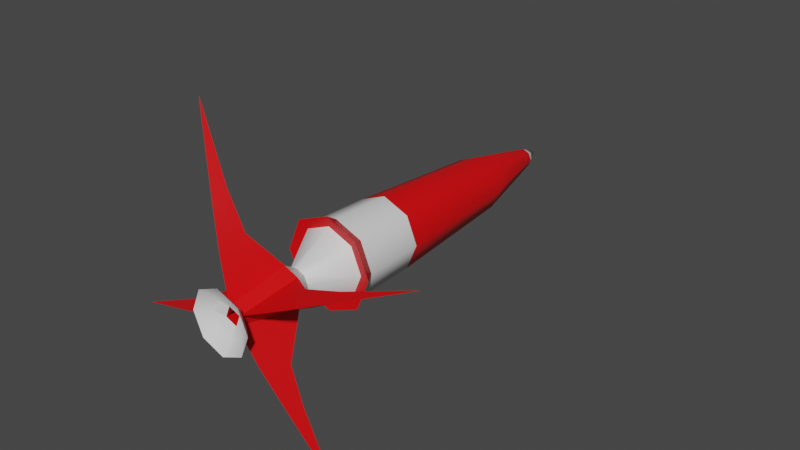 # Source: PowerMissle.blend  (saved by Blender 2.82.7; exported with 4.5.12 LTS)
import bpy
from mathutils import Matrix  # noqa: F401  (used for matrix-valued properties, if any)

bpy.ops.wm.read_factory_settings(use_empty=True)
scene = bpy.context.scene
scene.name = 'Scene'

# ---- collections
col_collection = bpy.data.collections.new('Collection'); scene.collection.children.link(col_collection)

# ---- materials (node trees are filled in below, after node groups)
mat_powermisslered = bpy.data.materials.new('PowerMissleRed')
mat_powermisslered.use_transparent_shadow = False
mat_powermisslewhite = bpy.data.materials.new('PowerMissleWhite')
mat_powermisslewhite.use_transparent_shadow = False

# ---- node groups
ng_auto_smooth = bpy.data.node_groups.new('Auto Smooth', 'GeometryNodeTree')
_s = ng_auto_smooth.interface.new_socket(name='Geometry', in_out='OUTPUT', socket_type='NodeSocketGeometry')
_s = ng_auto_smooth.interface.new_socket(name='Geometry', in_out='INPUT', socket_type='NodeSocketGeometry')
_s = ng_auto_smooth.interface.new_socket(name='Angle', in_out='INPUT', socket_type='NodeSocketFloat')
_s.subtype = 'ANGLE'
_s.min_value = 0.0
_s.max_value = 3.142
ng_auto_smooth.is_modifier = True
_N = ng_auto_smooth.nodes; _L = ng_auto_smooth.links
n0 = _N.new('NodeGroupOutput'); n0.name = 'Group Output'; n0.location = (480, -100)
n1 = _N.new('NodeGroupInput'); n1.name = 'Group Input'; n1.location = (-420, -300)
n2 = _N.new('NodeGroupInput'); n2.name = 'Group Input.001'; n2.location = (-60, -100)
n3 = _N.new('GeometryNodeSetShadeSmooth'); n3.name = 'Set Shade Smooth'; n3.location = (120, -100)
n3.domain = 'EDGE'
n4 = _N.new('GeometryNodeSetShadeSmooth'); n4.name = 'Set Shade Smooth.001'; n4.location = (300, -100)
n5 = _N.new('GeometryNodeInputMeshEdgeAngle'); n5.name = 'Edge Angle'; n5.location = (-420, -220)
n6 = _N.new('GeometryNodeInputEdgeSmooth'); n6.name = 'Is Edge Smooth'; n6.location = (-60, -160)
n7 = _N.new('GeometryNodeInputShadeSmooth'); n7.name = 'Is Face Smooth'; n7.location = (-240, -340)
n8 = _N.new('FunctionNodeBooleanMath'); n8.name = 'Boolean Math'; n8.location = (-60, -220)
n9 = _N.new('FunctionNodeCompare'); n9.name = 'Compare'; n9.location = (-240, -180)
n9.operation = 'LESS_EQUAL'
_L.new(n5.outputs[0], n9.inputs[0])
_L.new(n4.outputs[0], n0.inputs[0])
_L.new(n1.outputs[1], n9.inputs[1])
_L.new(n9.outputs[0], n8.inputs[0])
_L.new(n7.outputs[0], n8.inputs[1])
_L.new(n2.outputs[0], n3.inputs[0])
_L.new(n6.outputs[0], n3.inputs[1])
_L.new(n3.outputs[0], n4.inputs[0])
_L.new(n8.outputs[0], n3.inputs[2])
n0.is_active_output = True

# ---- material node trees
mat_powermisslered.use_nodes = True; mat_powermisslered.node_tree.nodes.clear()
_N = mat_powermisslered.node_tree.nodes; _L = mat_powermisslered.node_tree.links
n0 = _N.new('ShaderNodeOutputMaterial'); n0.name = 'Material Output'; n0.location = (300, 300)
n1 = _N.new('ShaderNodeBsdfPrincipled'); n1.name = 'Principled BSDF'; n1.location = (10, 300)
n1.distribution = 'GGX'
n1.subsurface_method = 'BURLEY'
n1.inputs[0].default_value = (0.8, 0.0, 0.00216, 1.0)
n1.inputs[3].default_value = 1.45
n1.inputs[27].default_value = (0.0, 0.0, 0.0, 1.0)
n1.inputs[28].default_value = 1.0
_L.new(n1.outputs[0], n0.inputs[0])
n0.is_active_output = True
mat_powermisslewhite.use_nodes = True; mat_powermisslewhite.node_tree.nodes.clear()
_N = mat_powermisslewhite.node_tree.nodes; _L = mat_powermisslewhite.node_tree.links
n0 = _N.new('ShaderNodeOutputMaterial'); n0.name = 'Material Output'; n0.location = (300, 300)
n1 = _N.new('ShaderNodeBsdfPrincipled'); n1.name = 'Principled BSDF'; n1.location = (10, 300)
n1.distribution = 'GGX'
n1.subsurface_method = 'BURLEY'
n1.inputs[3].default_value = 1.45
n1.inputs[27].default_value = (0.0, 0.0, 0.0, 1.0)
n1.inputs[28].default_value = 1.0
_L.new(n1.outputs[0], n0.inputs[0])
n0.is_active_output = True

# ---- world
world_world = bpy.data.worlds.new('World'); scene.world = world_world
world_world.use_nodes = True; world_world.node_tree.nodes.clear()
_N = world_world.node_tree.nodes; _L = world_world.node_tree.links
n0 = _N.new('ShaderNodeOutputWorld'); n0.name = 'World Output'; n0.location = (300, 300)
n1 = _N.new('ShaderNodeBackground'); n1.name = 'Background'; n1.location = (10, 300)
n1.inputs[0].default_value = (0.05088, 0.05088, 0.05088, 1.0)
_L.new(n1.outputs[0], n0.inputs[0])
n0.is_active_output = True
world_world.color = (0.05088, 0.05088, 0.05088)
world_world.use_sun_shadow = False
world_world.sun_shadow_jitter_overblur = 0.0

# ---- meshes
me_cylinder_001 = bpy.data.meshes.new('Cylinder.001')
me_cylinder_001.from_pydata([(2.579e-09, 2.719e-07, -1.784), (0.01401, -0.03383, 0.0), (0.03383, 0.01401, 0.0), (-0.01401, 0.03383, 0.0), (-0.03383, -0.01401, 0.0), (4.525e-09, -0.04014, -1.701), (0.02838, -0.02838, -1.701), (0.04014, 2.619e-07, -1.701), (0.02838, 0.02838, -1.701), (1.016e-09, 0.04014, -1.701), (-0.02838, 0.02838, -1.701), (-0.04014, 2.596e-07, -1.701), (-0.02838, -0.02838, -1.701), (2.184e-09, -0.04884, -0.3043), (0.03453, -0.03453, -0.3043), (0.04884, 5.013e-08, -0.3043), (0.03453, 0.03453, -0.3043), (-2.085e-09, 0.04884, -0.3043), (-0.03453, 0.03453, -0.3043), (-0.04884, 4.741e-08, -0.3043), (-0.03453, -0.03453, -0.3043), (3.529e-09, -0.08845, -0.2455), (0.06255, -0.06255, -0.2455), (0.08845, 4.606e-08, -0.2455), (0.06255, 0.06255, -0.2455), (-4.204e-09, 0.08845, -0.2455), (-0.06255, 0.06255, -0.2455), (-0.08845, 4.114e-08, -0.2455), (-0.06255, -0.06255, -0.2455), (0.1153, -0.1153, -0.5094), (0.1099, -0.1099, -0.7721), (0.08228, -0.08227, -1.355), (0.163, 9.223e-08, -0.5094), (0.1555, 1.334e-07, -0.7721), (0.1164, 2.164e-07, -1.355), (0.1153, 0.1153, -0.5094), (0.1099, 0.1099, -0.7721), (0.08228, 0.08228, -1.355), (-6.61e-09, 0.163, -0.5094), (-6.7e-09, 0.1555, -0.7721), (-3.854e-10, 0.1164, -1.355), (-0.1153, 0.1153, -0.5094), (-0.1099, 0.1099, -0.7721), (-0.08228, 0.08228, -1.355), (-0.163, 8.316e-08, -0.5094), (-0.1555, 1.247e-07, -0.7721), (-0.1164, 2.099e-07, -1.355), (-0.1153, -0.1153, -0.5094), (-0.1099, -0.1099, -0.7721), (-0.08228, -0.08227, -1.355), (9.787e-09, -0.1164, -1.355), (6.893e-09, -0.1555, -0.7721), (7.641e-09, -0.163, -0.5094), (0.2746, -0.6629, -0.1633), (0.6629, 0.2746, -0.1633), (-0.2746, 0.6629, -0.1633), (-0.6629, -0.2746, -0.1633), (0.1458, -0.3478, -0.07387), (0.1398, -0.3746, -0.1381), (0.1691, -0.3624, -0.1381), (0.3478, 0.1458, -0.07387), (0.3746, 0.1398, -0.1381), (0.3624, 0.1691, -0.1381), (-0.1398, 0.3746, -0.1381), (-0.1691, 0.3624, -0.1381), (-0.1458, 0.3478, -0.07387), (-0.3746, -0.1398, -0.1381), (-0.3624, -0.1691, -0.1381), (-0.3478, -0.1458, -0.07387), (0.07916, -0.1911, -0.0318), (0.06178, -0.2349, -0.1353), (0.1224, -0.2098, -0.1353), (0.1911, 0.07916, -0.0318), (0.2349, 0.06178, -0.1353), (0.2098, 0.1224, -0.1353), (-0.1224, 0.2098, -0.1353), (-0.07916, 0.1911, -0.0318), (-0.06178, 0.2349, -0.1353), (-0.2098, -0.1224, -0.1353), (-0.2349, -0.06178, -0.1353), (-0.1911, -0.07916, -0.0318), (1.933e-08, -0.1322, 0.05655), (0.09348, -0.09348, 0.05655), (0.1322, 6.569e-09, 0.05655), (0.09348, 0.09348, 0.05655), (7.769e-09, 0.1322, 0.05655), (-0.09348, 0.09348, 0.05655), (-0.1322, -7.861e-10, 0.05655), (-0.09348, -0.09348, 0.05655), (-0.05981, 0.05981, 0.01874), (6.528e-09, 0.08458, 0.01874), (1.392e-08, -0.08458, 0.01874), (-0.05981, -0.05981, 0.01874), (0.05981, -0.05981, 0.01874), (0.05981, 0.05981, 0.01874), (0.08458, 8.785e-09, 0.01874), (-0.08458, 4.079e-09, 0.01874), (5.826e-09, -0.193, -0.4594), (0.1365, -0.1365, -0.4594), (0.193, 9.248e-08, -0.4594), (0.1365, 0.1365, -0.4594), (-1.105e-08, 0.193, -0.4594), (-0.1365, 0.1365, -0.4594), (-0.193, 8.175e-08, -0.4594), (-0.1365, -0.1365, -0.4594), (2.408e-09, -0.1489, -0.4704), (0.1053, -0.1053, -0.4704), (0.1489, 9.368e-08, -0.4704), (0.1053, 0.1053, -0.4704), (-1.061e-08, 0.1489, -0.4704), (-0.1053, 0.1053, -0.4704), (-0.1489, 8.54e-08, -0.4704), (-0.1053, -0.1053, -0.4704), (0.04682, 0.03691, 0.009371), (-0.007006, 0.05921, 0.009371), (-0.03691, 0.04682, 0.009371), (0.03691, -0.04682, 0.009371), (-0.05921, -0.007006, 0.009371), (0.05921, 0.007006, 0.009371), (-0.04682, -0.03691, 0.009371), (0.007006, -0.05921, 0.009371)], [], [(22, 1, 2, 23), (61, 60, 54), (24, 2, 3, 25), (26, 3, 4, 27), (93, 91, 81, 82), (67, 66, 56), (28, 4, 1, 21), (0, 12, 5), (0, 11, 12), (0, 10, 11), (0, 9, 10), (0, 8, 9), (0, 7, 8), (0, 6, 7), (0, 5, 6), (112, 20, 13, 105), (111, 19, 20, 112), (110, 18, 19, 111), (109, 17, 18, 110), (108, 16, 17, 109), (107, 15, 16, 108), (106, 14, 15, 107), (105, 13, 14, 106), (20, 28, 21, 13), (19, 27, 28, 20), (18, 26, 27, 19), (17, 25, 26, 18), (16, 24, 25, 17), (15, 23, 24, 16), (14, 22, 23, 15), (13, 21, 22, 14), (91, 92, 88, 81), (89, 90, 85, 86), (5, 50, 31, 6), (50, 51, 30, 31), (51, 52, 29, 30), (6, 31, 34, 7), (31, 30, 33, 34), (30, 29, 32, 33), (7, 34, 37, 8), (34, 33, 36, 37), (33, 32, 35, 36), (8, 37, 40, 9), (37, 36, 39, 40), (36, 35, 38, 39), (9, 40, 43, 10), (40, 39, 42, 43), (39, 38, 41, 42), (10, 43, 46, 11), (43, 42, 45, 46), (42, 41, 44, 45), (11, 46, 49, 12), (46, 45, 48, 49), (45, 44, 47, 48), (12, 49, 50, 5), (49, 48, 51, 50), (48, 47, 52, 51), (60, 62, 54), (58, 57, 53), (64, 63, 55), (63, 65, 55), (65, 64, 55), (62, 61, 54), (66, 68, 56), (68, 67, 56), (59, 58, 53), (57, 59, 53), (69, 71, 59, 57), (71, 70, 58, 59), (70, 69, 57, 58), (74, 73, 61, 62), (72, 74, 62, 60), (73, 72, 60, 61), (76, 75, 64, 65), (77, 76, 65, 63), (75, 77, 63, 64), (80, 78, 67, 68), (79, 80, 68, 66), (78, 79, 66, 67), (21, 1, 69, 70), (22, 21, 70, 71), (1, 22, 71, 69), (23, 2, 72, 73), (2, 24, 74, 72), (24, 23, 73, 74), (26, 25, 77, 75), (25, 3, 76, 77), (3, 26, 75, 76), (28, 27, 79, 78), (27, 4, 80, 79), (4, 28, 78, 80), (94, 95, 83, 84), (96, 89, 86, 87), (90, 94, 84, 85), (92, 96, 87, 88), (95, 93, 82, 83), (120, 119, 92, 91), (52, 97, 98, 29), (29, 98, 99, 32), (32, 99, 100, 35), (35, 100, 101, 38), (38, 101, 102, 41), (41, 102, 103, 44), (44, 103, 104, 47), (47, 104, 97, 52), (97, 105, 106, 98), (98, 106, 107, 99), (99, 107, 108, 100), (100, 108, 109, 101), (101, 109, 110, 102), (102, 110, 111, 103), (103, 111, 112, 104), (104, 112, 105, 97), (3, 2, 113, 114), (4, 3, 115, 117), (2, 1, 116, 118), (1, 4, 119, 120), (113, 2, 95, 94), (116, 1, 91, 93), (119, 4, 96, 92), (90, 114, 113, 94), (96, 117, 115, 89), (95, 118, 116, 93), (89, 3, 90)])
me_cylinder_001.polygons.foreach_set('use_smooth', [True] * 124)
me_cylinder_001.polygons.foreach_set('material_index', [0, 0, 0, 0, 1, 0, 0, 1, 1, 1, 1, 1, 1, 1, 1, 1, 1, 1, 1, 1, 1, 1, 1, 1, 1, 1, 1, 1, 1, 1, 1, 1, 1, 0, 0, 1, 0, 0, 1, 0, 0, 1, 0, 0, 1, 0, 0, 1, 0, 0, 1, 0, 0, 1, 0, 0, 1, 0, 0, 0, 0, 0, 0, 0, 0, 0, 0, 0, 0, 0, 0, 0, 0, 0, 0, 0, 0, 0, 0, 0, 0, 0, 0, 0, 0, 0, 0, 0, 0, 0, 0, 1, 1, 1, 1, 1, 1, 0, 0, 0, 0, 0, 0, 0, 0, 0, 0, 0, 0, 0, 0, 0, 0, 1, 1, 1, 1, 1, 1, 1, 1, 1, 1, 1])
_k = set([(1, 2), (1, 4), (1, 21), (1, 22), (1, 69), (2, 3), (2, 23), (2, 24), (2, 72), (3, 4), (3, 25), (3, 26), (3, 76), (4, 27), (4, 28), (4, 80), (13, 14), (13, 20), (14, 15), (15, 16), (16, 17), (17, 18), (18, 19), (19, 20), (21, 28), (21, 70), (22, 23), (22, 71), (23, 73), (24, 25), (24, 74), (25, 77), (26, 27), (26, 75), (27, 79), (28, 78), (29, 32), (29, 52), (32, 35), (35, 38), (38, 41), (41, 44), (44, 47), (47, 52), (53, 57), (53, 58), (53, 59), (54, 60), (54, 61), (54, 62), (55, 63), (55, 64), (55, 65), (56, 66), (56, 67), (56, 68), (57, 69), (58, 70), (59, 71), (60, 72), (61, 73), (62, 74), (63, 77), (64, 75), (65, 76), (66, 79), (67, 78), (68, 80), (97, 98), (97, 104), (98, 99), (99, 100), (100, 101), (101, 102), (102, 103), (103, 104), (105, 106), (105, 112), (106, 107), (107, 108), (108, 109), (109, 110), (110, 111), (111, 112)])
me_cylinder_001.attributes.new('sharp_edge', 'BOOLEAN', 'EDGE').data.foreach_set('value', [ (min(e.vertices), max(e.vertices)) in _k for e in me_cylinder_001.edges])
_uv = me_cylinder_001.uv_layers.new(name='UVMap')
_uv.uv.foreach_set('vector', [0.875, 0.9465, 0.875, 1.0, 0.75, 1.0, 0.75, 0.9465, 0.75, 0.9465, 0.75, 1.0, 0.75, 0.9465, 0.625, 0.9465, 0.625, 1.0, 0.5, 1.0, 0.5, 0.9465, 0.375, 0.9465, 0.375, 1.0, 0.25, 1.0, 0.25, 0.9465, 0.0, 0.0, 0.0, 0.0, 0.0, 0.0, 0.0, 0.0, 0.125, 0.9465, 0.25, 0.9465, 0.125, 0.9465, 0.125, 0.9465, 0.125, 1.0, 0.0, 1.0, 0.0, 0.9465, 0.125, 0.5, 0.125, 0.5535, 0.0, 0.5535, 0.25, 0.5, 0.25, 0.5535, 0.125, 0.5535, 0.375, 0.5, 0.375, 0.5535, 0.25, 0.5535, 0.5, 0.5, 0.5, 0.5535, 0.375, 0.5535, 0.625, 0.5, 0.625, 0.5535, 0.5, 0.5535, 0.75, 0.5, 0.75, 0.5535, 0.625, 0.5535, 0.875, 0.5, 0.875, 0.5535, 0.75, 0.5535, 1.0, 0.5, 1.0, 0.5535, 0.875, 0.5535, 0.125, 0.8609, 0.125, 0.893, 0.0, 0.893, 0.0, 0.8609, 0.25, 0.8609, 0.25, 0.893, 0.125, 0.893, 0.125, 0.8609, 0.375, 0.8609, 0.375, 0.893, 0.25, 0.893, 0.25, 0.8609, 0.5, 0.8609, 0.5, 0.893, 0.375, 0.893, 0.375, 0.8609, 0.625, 0.8609, 0.625, 0.893, 0.5, 0.893, 0.5, 0.8609, 0.75, 0.8609, 0.75, 0.893, 0.625, 0.893, 0.625, 0.8609, 0.875, 0.8609, 0.875, 0.893, 0.75, 0.893, 0.75, 0.8609, 1.0, 0.8609, 1.0, 0.893, 0.875, 0.893, 0.875, 0.8609, 0.125, 0.893, 0.125, 0.9465, 0.0, 0.9465, 0.0, 0.893, 0.25, 0.893, 0.25, 0.9465, 0.125, 0.9465, 0.125, 0.893, 0.375, 0.893, 0.375, 0.9465, 0.25, 0.9465, 0.25, 0.893, 0.5, 0.893, 0.5, 0.9465, 0.375, 0.9465, 0.375, 0.893, 0.625, 0.893, 0.625, 0.9465, 0.5, 0.9465, 0.5, 0.893, 0.75, 0.893, 0.75, 0.9465, 0.625, 0.9465, 0.625, 0.893, 0.875, 0.893, 0.875, 0.9465, 0.75, 0.9465, 0.75, 0.893, 1.0, 0.893, 1.0, 0.9465, 0.875, 0.9465, 0.875, 0.893, 0.0, 1.0, 0.125, 1.0, 0.125, 1.0, 0.0, 1.0, 0.0, 0.0, 0.0, 0.0, 0.0, 0.0, 0.0, 0.0, 1.0, 0.5535, 1.0, 0.6383, 0.875, 0.6383, 0.875, 0.5535, 1.0, 0.6383, 1.0, 0.7232, 0.875, 0.7232, 0.875, 0.6383, 1.0, 0.7232, 1.0, 0.8081, 0.875, 0.8081, 0.875, 0.7232, 0.875, 0.5535, 0.875, 0.6383, 0.75, 0.6383, 0.75, 0.5535, 0.875, 0.6383, 0.875, 0.7232, 0.75, 0.7232, 0.75, 0.6383, 0.875, 0.7232, 0.875, 0.8081, 0.75, 0.8081, 0.75, 0.7232, 0.75, 0.5535, 0.75, 0.6383, 0.625, 0.6383, 0.625, 0.5535, 0.75, 0.6383, 0.75, 0.7232, 0.625, 0.7232, 0.625, 0.6383, 0.75, 0.7232, 0.75, 0.8081, 0.625, 0.8081, 0.625, 0.7232, 0.625, 0.5535, 0.625, 0.6383, 0.5, 0.6383, 0.5, 0.5535, 0.625, 0.6383, 0.625, 0.7232, 0.5, 0.7232, 0.5, 0.6383, 0.625, 0.7232, 0.625, 0.8081, 0.5, 0.8081, 0.5, 0.7232, 0.5, 0.5535, 0.5, 0.6383, 0.375, 0.6383, 0.375, 0.5535, 0.5, 0.6383, 0.5, 0.7232, 0.375, 0.7232, 0.375, 0.6383, 0.5, 0.7232, 0.5, 0.8081, 0.375, 0.8081, 0.375, 0.7232, 0.375, 0.5535, 0.375, 0.6383, 0.25, 0.6383, 0.25, 0.5535, 0.375, 0.6383, 0.375, 0.7232, 0.25, 0.7232, 0.25, 0.6383, 0.375, 0.7232, 0.375, 0.8081, 0.25, 0.8081, 0.25, 0.7232, 0.25, 0.5535, 0.25, 0.6383, 0.125, 0.6383, 0.125, 0.5535, 0.25, 0.6383, 0.25, 0.7232, 0.125, 0.7232, 0.125, 0.6383, 0.25, 0.7232, 0.25, 0.8081, 0.125, 0.8081, 0.125, 0.7232, 0.125, 0.5535, 0.125, 0.6383, 0.0, 0.6383, 0.0, 0.5535, 0.125, 0.6383, 0.125, 0.7232, 0.0, 0.7232, 0.0, 0.6383, 0.125, 0.7232, 0.125, 0.8081, 0.0, 0.8081, 0.0, 0.7232, 0.625, 1.0, 0.625, 0.9465, 0.625, 1.0, 0.0, 0.9465, 0.0, 1.0, 0.0, 0.9465, 0.375, 0.9465, 0.5, 0.9465, 0.375, 0.9465, 0.5, 0.9465, 0.5, 1.0, 0.5, 0.9465, 0.375, 1.0, 0.375, 0.9465, 0.375, 1.0, 0.625, 0.9465, 0.75, 0.9465, 0.625, 0.9465, 0.25, 0.9465, 0.25, 1.0, 0.25, 0.9465, 0.125, 1.0, 0.125, 0.9465, 0.125, 1.0, 0.875, 0.9465, 1.0, 0.9465, 0.875, 0.9465, 0.875, 1.0, 0.875, 0.9465, 0.875, 1.0, 0.875, 1.0, 0.875, 0.9465, 0.875, 0.9465, 0.875, 1.0, 0.875, 0.9465, 1.0, 0.9465, 1.0, 0.9465, 0.875, 0.9465, 0.0, 0.9465, 0.0, 1.0, 0.0, 1.0, 0.0, 0.9465, 0.625, 0.9465, 0.75, 0.9465, 0.75, 0.9465, 0.625, 0.9465, 0.625, 1.0, 0.625, 0.9465, 0.625, 0.9465, 0.625, 1.0, 0.75, 0.9465, 0.75, 1.0, 0.75, 1.0, 0.75, 0.9465, 0.375, 1.0, 0.375, 0.9465, 0.375, 0.9465, 0.375, 1.0, 0.5, 0.9465, 0.5, 1.0, 0.5, 1.0, 0.5, 0.9465, 0.375, 0.9465, 0.5, 0.9465, 0.5, 0.9465, 0.375, 0.9465, 0.125, 1.0, 0.125, 0.9465, 0.125, 0.9465, 0.125, 1.0, 0.25, 0.9465, 0.25, 1.0, 0.25, 1.0, 0.25, 0.9465, 0.125, 0.9465, 0.25, 0.9465, 0.25, 0.9465, 0.125, 0.9465, 0.0, 0.9465, 0.0, 1.0, 0.0, 1.0, 0.0, 0.9465, 0.875, 0.9465, 1.0, 0.9465, 1.0, 0.9465, 0.875, 0.9465, 0.875, 1.0, 0.875, 0.9465, 0.875, 0.9465, 0.875, 1.0, 0.75, 0.9465, 0.75, 1.0, 0.75, 1.0, 0.75, 0.9465, 0.625, 1.0, 0.625, 0.9465, 0.625, 0.9465, 0.625, 1.0, 0.625, 0.9465, 0.75, 0.9465, 0.75, 0.9465, 0.625, 0.9465, 0.375, 0.9465, 0.5, 0.9465, 0.5, 0.9465, 0.375, 0.9465, 0.5, 0.9465, 0.5, 1.0, 0.5, 1.0, 0.5, 0.9465, 0.375, 1.0, 0.375, 0.9465, 0.375, 0.9465, 0.375, 1.0, 0.125, 0.9465, 0.25, 0.9465, 0.25, 0.9465, 0.125, 0.9465, 0.25, 0.9465, 0.25, 1.0, 0.25, 1.0, 0.25, 0.9465, 0.125, 1.0, 0.125, 0.9465, 0.125, 0.9465, 0.125, 1.0, 0.0, 0.0, 0.0, 0.0, 0.0, 0.0, 0.0, 0.0, 0.25, 1.0, 0.375, 1.0, 0.375, 1.0, 0.25, 1.0, 0.5, 1.0, 0.625, 1.0, 0.625, 1.0, 0.5, 1.0, 0.0, 0.0, 0.0, 0.0, 0.0, 0.0, 0.0, 0.0, 0.75, 1.0, 0.875, 1.0, 0.875, 1.0, 0.75, 1.0, 0.0, 1.0, 0.125, 1.0, 0.125, 1.0, 0.0, 1.0, 1.0, 0.8081, 1.0, 0.8288, 0.875, 0.8288, 0.875, 0.8081, 0.875, 0.8081, 0.875, 0.8288, 0.75, 0.8288, 0.75, 0.8081, 0.75, 0.8081, 0.75, 0.8288, 0.625, 0.8288, 0.625, 0.8081, 0.625, 0.8081, 0.625, 0.8288, 0.5, 0.8288, 0.5, 0.8081, 0.5, 0.8081, 0.5, 0.8288, 0.375, 0.8288, 0.375, 0.8081, 0.375, 0.8081, 0.375, 0.8288, 0.25, 0.8288, 0.25, 0.8081, 0.25, 0.8081, 0.25, 0.8288, 0.125, 0.8288, 0.125, 0.8081, 0.125, 0.8081, 0.125, 0.8288, 0.0, 0.8288, 0.0, 0.8081, 1.0, 0.8288, 1.0, 0.8609, 0.875, 0.8609, 0.875, 0.8288, 0.875, 0.8288, 0.875, 0.8609, 0.75, 0.8609, 0.75, 0.8288, 0.75, 0.8288, 0.75, 0.8609, 0.625, 0.8609, 0.625, 0.8288, 0.625, 0.8288, 0.625, 0.8609, 0.5, 0.8609, 0.5, 0.8288, 0.5, 0.8288, 0.5, 0.8609, 0.375, 0.8609, 0.375, 0.8288, 0.375, 0.8288, 0.375, 0.8609, 0.25, 0.8609, 0.25, 0.8288, 0.25, 0.8288, 0.25, 0.8609, 0.125, 0.8609, 0.125, 0.8288, 0.125, 0.8288, 0.125, 0.8609, 0.0, 0.8609, 0.0, 0.8288, 0.5, 1.0, 0.625, 1.0, 0.625, 1.0, 0.5, 1.0, 0.25, 1.0, 0.375, 1.0, 0.375, 1.0, 0.25, 1.0, 0.75, 1.0, 0.875, 1.0, 0.875, 1.0, 0.75, 1.0, 0.0, 1.0, 0.125, 1.0, 0.125, 1.0, 0.0, 1.0, 0.625, 1.0, 0.625, 1.0, 0.0, 0.0, 0.0, 0.0, 0.875, 1.0, 0.875, 1.0, 0.0, 0.0, 0.0, 0.0, 0.125, 1.0, 0.125, 1.0, 0.0, 0.0, 0.0, 0.0, 0.5, 1.0, 0.5, 1.0, 0.625, 1.0, 0.0, 0.0, 0.25, 1.0, 0.25, 1.0, 0.375, 1.0, 0.0, 0.0, 0.75, 1.0, 0.75, 1.0, 0.875, 1.0, 0.0, 0.0, 0.0, 0.0, 0.0, 0.0, 0.0, 0.0])
me_cylinder_001.materials.append(mat_powermisslered)
me_cylinder_001.materials.append(mat_powermisslewhite)
me_cylinder_001.use_remesh_fix_poles = True
me_cylinder_001.use_remesh_preserve_attributes = False
me_cylinder_001.use_mirror_vertex_groups = False
me_cylinder_001.update()

# ---- objects
ob_powermissle = bpy.data.objects.new('PowerMissle', me_cylinder_001)

# ---- transforms, parenting, visibility, modifiers, constraints
ob_powermissle.location = (-7.451e-09, -0.6692, -5.774e-08)
ob_powermissle.rotation_euler = (1.571, -0.0, 0.0)
ob_powermissle.lineart.crease_threshold = 0.0
_m = ob_powermissle.modifiers.new('Auto Smooth', 'NODES')
_m.node_group = ng_auto_smooth
_gi = [s.identifier for s in ng_auto_smooth.interface.items_tree if s.item_type == 'SOCKET' and s.in_out == 'INPUT']
_m[_gi[1]] = 2.824  # Angle

# ---- collection membership
col_collection.objects.link(ob_powermissle)

# ---- scene / render settings (as saved in the file)
scene.frame_start = 1; scene.frame_end = 250; scene.frame_set(1)
scene.render.engine = 'BLENDER_EEVEE_NEXT'
scene.cycles.use_denoising = False
scene.cycles.samples = 128
scene.cycles.sampling_pattern = 'TABULATED_SOBOL'
scene.cycles.use_adaptive_sampling = False
scene.cycles.use_light_tree = False
scene.view_settings.view_transform = 'Filmic'
bpy.context.view_layer.update()

# ---- added for rendering (the .blend has no active camera and no usable light): camera, sun
cam_auto = bpy.data.cameras.new('AutoCamera')
cam_auto.lens = 50.0
cam_auto.sensor_width = 36.0
cam_auto.clip_end = 1000.0
ob_auto_camera = bpy.data.objects.new('AutoCamera', cam_auto)
scene.collection.objects.link(ob_auto_camera)
ob_auto_camera.location = (2.43059, -2.72247, 1.94447)
ob_auto_camera.rotation_euler = (1.09748, -7.21219e-08, 0.694738)
scene.camera = ob_auto_camera
light_auto_sun = bpy.data.lights.new('AutoSun', 'SUN')
light_auto_sun.energy = 3.0
light_auto_sun.angle = 0.0523599
ob_auto_sun = bpy.data.objects.new('AutoSun', light_auto_sun)
scene.collection.objects.link(ob_auto_sun)
ob_auto_sun.rotation_euler = (0.872665, 0.174533, 0.523599)
bpy.context.view_layer.update()
